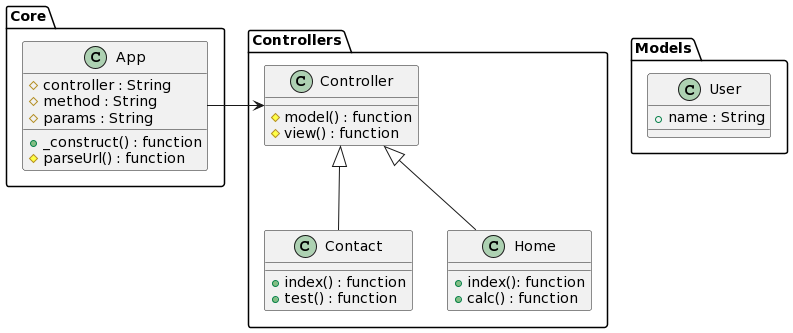

The diagram above was rendered by PlantUML. Its source (embedded in the PNG):
@startuml
package Controllers {
    class Contact extends Controller {
        + index() : function
        + test() : function
    }

    class Home extends Controller {
        + index(): function
        + calc() : function
    }
}

package Core {
    class App {
        # controller : String
        # method : String
        # params : String

        + _construct() : function
        # parseUrl() : function
    }

    class Controller {
        # model() : function
        # view() : function

    }
}

package Models {
    class User {
        + name : String
    }
}

App -> Controller
@enduml